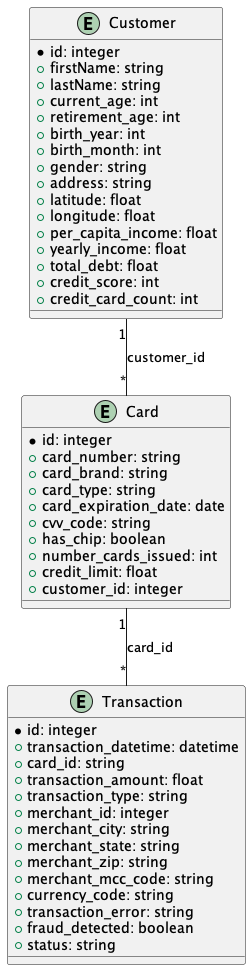

The diagram above was rendered by PlantUML. Its source (embedded in the PNG):
@startuml ' Define entities 
entity "Customer" as customer { 
  * id: integer
  + firstName: string 
  + lastName: string
  + current_age: int 
  + retirement_age: int
  + birth_year: int
  + birth_month: int
  + gender: string 
  + address: string
  + latitude: float
  + longitude: float
  + per_capita_income: float
  + yearly_income: float
  + total_debt: float
  + credit_score: int
  + credit_card_count: int
}

entity "Card" as card { 
  * id: integer 
  + card_number: string 
  + card_brand: string
  + card_type: string
  + card_expiration_date: date
  + cvv_code: string 
  + has_chip: boolean
  + number_cards_issued: int
  + credit_limit: float
  + customer_id: integer 
}

entity "Transaction" as transaction { 
  * id: integer
  + transaction_datetime: datetime 
  + card_id: string
  + transaction_amount: float 
  + transaction_type: string
  + merchant_id: integer
  + merchant_city: string
  + merchant_state: string
  + merchant_zip: string
  + merchant_mcc_code: string
  + currency_code: string 
  + transaction_error: string 
  + fraud_detected: boolean
  + status: string
}


customer "1" -- "*" card: customer_id
card "1" -- "*" transaction: card_id

@enduml